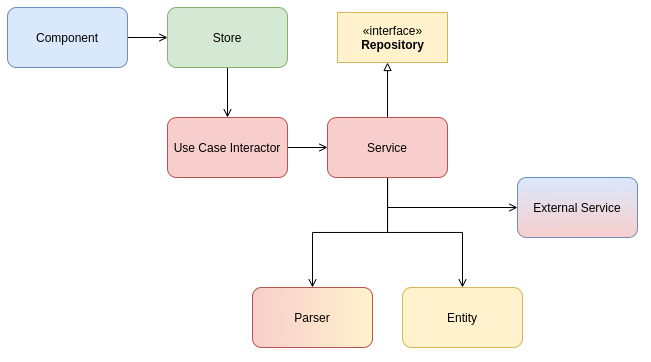

The diagram above was exported from draw.io. Its source (the exported page's mxGraphModel, read from the mxfile embedded in the PNG):
<mxGraphModel dx="981" dy="572" grid="1" gridSize="10" guides="1" tooltips="1" connect="1" arrows="1" fold="1" page="1" pageScale="1" pageWidth="850" pageHeight="1100" math="0" shadow="0">
  <root>
    <mxCell id="cWciP3VptI20jGUEQ2wi-0" />
    <mxCell id="cWciP3VptI20jGUEQ2wi-1" parent="cWciP3VptI20jGUEQ2wi-0" />
    <mxCell id="hg7CW6G-dcItorsTqCMr-9" style="edgeStyle=orthogonalEdgeStyle;rounded=0;orthogonalLoop=1;jettySize=auto;html=1;endArrow=open;endFill=0;sketch=0;" edge="1" parent="cWciP3VptI20jGUEQ2wi-1" source="hg7CW6G-dcItorsTqCMr-0" target="hg7CW6G-dcItorsTqCMr-1">
      <mxGeometry relative="1" as="geometry" />
    </mxCell>
    <mxCell id="hg7CW6G-dcItorsTqCMr-0" value="Component" style="rounded=1;whiteSpace=wrap;html=1;fillColor=#dae8fc;strokeColor=#6c8ebf;sketch=0;" vertex="1" parent="cWciP3VptI20jGUEQ2wi-1">
      <mxGeometry x="110" y="280" width="120" height="60" as="geometry" />
    </mxCell>
    <mxCell id="hg7CW6G-dcItorsTqCMr-10" style="edgeStyle=orthogonalEdgeStyle;rounded=0;orthogonalLoop=1;jettySize=auto;html=1;endArrow=open;endFill=0;sketch=0;" edge="1" parent="cWciP3VptI20jGUEQ2wi-1" source="hg7CW6G-dcItorsTqCMr-1" target="hg7CW6G-dcItorsTqCMr-2">
      <mxGeometry relative="1" as="geometry" />
    </mxCell>
    <mxCell id="hg7CW6G-dcItorsTqCMr-1" value="Store" style="rounded=1;whiteSpace=wrap;html=1;fillColor=#d5e8d4;strokeColor=#82b366;sketch=0;" vertex="1" parent="cWciP3VptI20jGUEQ2wi-1">
      <mxGeometry x="270" y="280" width="120" height="60" as="geometry" />
    </mxCell>
    <mxCell id="hg7CW6G-dcItorsTqCMr-8" style="edgeStyle=orthogonalEdgeStyle;rounded=0;orthogonalLoop=1;jettySize=auto;html=1;endArrow=block;endFill=0;sketch=0;" edge="1" parent="cWciP3VptI20jGUEQ2wi-1" source="hg7CW6G-dcItorsTqCMr-3" target="hg7CW6G-dcItorsTqCMr-7">
      <mxGeometry relative="1" as="geometry">
        <Array as="points">
          <mxPoint x="490" y="390" />
          <mxPoint x="490" y="390" />
        </Array>
      </mxGeometry>
    </mxCell>
    <mxCell id="hg7CW6G-dcItorsTqCMr-11" style="edgeStyle=orthogonalEdgeStyle;rounded=0;orthogonalLoop=1;jettySize=auto;html=1;endArrow=open;endFill=0;sketch=0;" edge="1" parent="cWciP3VptI20jGUEQ2wi-1" source="hg7CW6G-dcItorsTqCMr-2" target="hg7CW6G-dcItorsTqCMr-3">
      <mxGeometry relative="1" as="geometry" />
    </mxCell>
    <mxCell id="hg7CW6G-dcItorsTqCMr-2" value="Use Case Interactor" style="rounded=1;whiteSpace=wrap;html=1;fillColor=#f8cecc;strokeColor=#b85450;sketch=0;" vertex="1" parent="cWciP3VptI20jGUEQ2wi-1">
      <mxGeometry x="270" y="390" width="120" height="60" as="geometry" />
    </mxCell>
    <mxCell id="hg7CW6G-dcItorsTqCMr-12" style="edgeStyle=orthogonalEdgeStyle;rounded=0;orthogonalLoop=1;jettySize=auto;html=1;endArrow=open;endFill=0;sketch=0;" edge="1" parent="cWciP3VptI20jGUEQ2wi-1" source="hg7CW6G-dcItorsTqCMr-3" target="hg7CW6G-dcItorsTqCMr-4">
      <mxGeometry relative="1" as="geometry" />
    </mxCell>
    <mxCell id="hg7CW6G-dcItorsTqCMr-13" style="edgeStyle=orthogonalEdgeStyle;rounded=0;orthogonalLoop=1;jettySize=auto;html=1;endArrow=open;endFill=0;sketch=0;" edge="1" parent="cWciP3VptI20jGUEQ2wi-1" source="hg7CW6G-dcItorsTqCMr-3" target="hg7CW6G-dcItorsTqCMr-5">
      <mxGeometry relative="1" as="geometry" />
    </mxCell>
    <mxCell id="hg7CW6G-dcItorsTqCMr-16" style="edgeStyle=orthogonalEdgeStyle;rounded=0;orthogonalLoop=1;jettySize=auto;html=1;endArrow=open;endFill=0;sketch=0;" edge="1" parent="cWciP3VptI20jGUEQ2wi-1" source="hg7CW6G-dcItorsTqCMr-3" target="hg7CW6G-dcItorsTqCMr-6">
      <mxGeometry relative="1" as="geometry">
        <Array as="points">
          <mxPoint x="490" y="480" />
        </Array>
      </mxGeometry>
    </mxCell>
    <mxCell id="hg7CW6G-dcItorsTqCMr-3" value="Service" style="rounded=1;whiteSpace=wrap;html=1;fillColor=#f8cecc;strokeColor=#b85450;sketch=0;" vertex="1" parent="cWciP3VptI20jGUEQ2wi-1">
      <mxGeometry x="430" y="390" width="120" height="60" as="geometry" />
    </mxCell>
    <mxCell id="hg7CW6G-dcItorsTqCMr-4" value="Parser" style="rounded=1;whiteSpace=wrap;html=1;fillColor=#f8cecc;strokeColor=#b85450;gradientDirection=east;sketch=0;gradientColor=#FFF2CC;" vertex="1" parent="cWciP3VptI20jGUEQ2wi-1">
      <mxGeometry x="355" y="560" width="120" height="60" as="geometry" />
    </mxCell>
    <mxCell id="hg7CW6G-dcItorsTqCMr-5" value="Entity" style="rounded=1;whiteSpace=wrap;html=1;fillColor=#fff2cc;strokeColor=#d6b656;sketch=0;" vertex="1" parent="cWciP3VptI20jGUEQ2wi-1">
      <mxGeometry x="505" y="560" width="120" height="60" as="geometry" />
    </mxCell>
    <mxCell id="hg7CW6G-dcItorsTqCMr-6" value="External Service" style="rounded=1;whiteSpace=wrap;html=1;sketch=0;fillColor=#dae8fc;strokeColor=#6c8ebf;gradientColor=#F8CECC;" vertex="1" parent="cWciP3VptI20jGUEQ2wi-1">
      <mxGeometry x="620" y="450" width="120" height="60" as="geometry" />
    </mxCell>
    <mxCell id="hg7CW6G-dcItorsTqCMr-7" value="«interface»&lt;br&gt;&lt;b&gt;Repository&lt;/b&gt;" style="html=1;fillColor=#fff2cc;strokeColor=#d6b656;sketch=0;" vertex="1" parent="cWciP3VptI20jGUEQ2wi-1">
      <mxGeometry x="440" y="285" width="110" height="50" as="geometry" />
    </mxCell>
  </root>
</mxGraphModel>